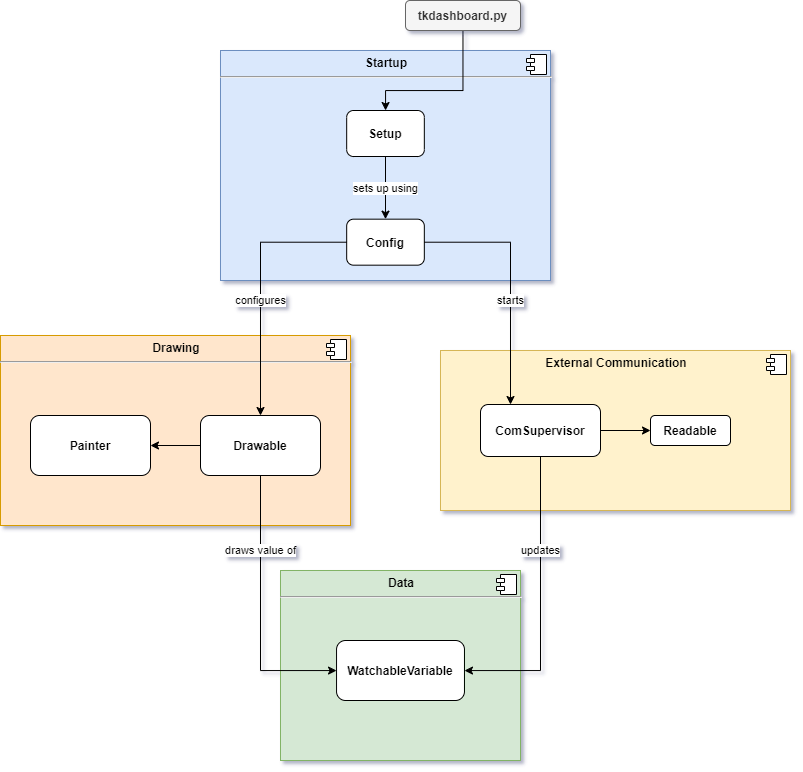

The diagram above was exported from draw.io. Its source (the exported page's mxGraphModel, read from the mxfile embedded in the PNG):
<mxGraphModel dx="1280" dy="2195" grid="1" gridSize="10" guides="1" tooltips="1" connect="1" arrows="1" fold="1" page="1" pageScale="1" pageWidth="827" pageHeight="1169" math="0" shadow="0">
  <root>
    <mxCell id="MhWgR7_G7um3e8Dq2g-W-0" />
    <mxCell id="MhWgR7_G7um3e8Dq2g-W-1" parent="MhWgR7_G7um3e8Dq2g-W-0" />
    <mxCell id="I0hcylwhmSy1zYac-1Nq-8" value="" style="group" vertex="1" connectable="0" parent="MhWgR7_G7um3e8Dq2g-W-1">
      <mxGeometry x="90" y="325" width="350" height="190" as="geometry" />
    </mxCell>
    <mxCell id="PCyhds4jwFXbohI_5neB-0" value="&lt;p style=&quot;margin: 0px ; margin-top: 6px ; text-align: center&quot;&gt;&lt;b&gt;Drawing&lt;/b&gt;&lt;/p&gt;&lt;hr&gt;&lt;p style=&quot;margin: 0px ; margin-left: 8px&quot;&gt;&lt;br&gt;&lt;/p&gt;" style="align=left;overflow=fill;html=1;dropTarget=0;fillColor=#ffe6cc;strokeColor=#d79b00;" vertex="1" parent="I0hcylwhmSy1zYac-1Nq-8">
      <mxGeometry width="350" height="190" as="geometry" />
    </mxCell>
    <mxCell id="PCyhds4jwFXbohI_5neB-1" value="" style="shape=component;jettyWidth=8;jettyHeight=4;" vertex="1" parent="PCyhds4jwFXbohI_5neB-0">
      <mxGeometry x="1" width="20" height="20" relative="1" as="geometry">
        <mxPoint x="-24" y="4" as="offset" />
      </mxGeometry>
    </mxCell>
    <mxCell id="SJSiBdxuXH39Dy6doLuz-0" value="Drawable" style="rounded=1;whiteSpace=wrap;html=1;fontStyle=1" vertex="1" parent="I0hcylwhmSy1zYac-1Nq-8">
      <mxGeometry x="200" y="80" width="120" height="60" as="geometry" />
    </mxCell>
    <mxCell id="I0hcylwhmSy1zYac-1Nq-1" value="Painter" style="rounded=1;whiteSpace=wrap;html=1;fontStyle=1" vertex="1" parent="I0hcylwhmSy1zYac-1Nq-8">
      <mxGeometry x="30" y="80" width="120" height="60" as="geometry" />
    </mxCell>
    <mxCell id="I0hcylwhmSy1zYac-1Nq-2" style="edgeStyle=orthogonalEdgeStyle;rounded=0;orthogonalLoop=1;jettySize=auto;html=1;" edge="1" parent="I0hcylwhmSy1zYac-1Nq-8" source="SJSiBdxuXH39Dy6doLuz-0" target="I0hcylwhmSy1zYac-1Nq-1">
      <mxGeometry relative="1" as="geometry" />
    </mxCell>
    <mxCell id="G9965AUoC2nNFZkLfhpj-5" value="" style="group" vertex="1" connectable="0" parent="MhWgR7_G7um3e8Dq2g-W-1">
      <mxGeometry x="530" y="340" width="350" height="160" as="geometry" />
    </mxCell>
    <mxCell id="G9965AUoC2nNFZkLfhpj-2" value="&lt;p style=&quot;margin: 0px ; margin-top: 6px ; text-align: center&quot;&gt;&lt;b&gt;External Communication&lt;/b&gt;&lt;/p&gt;" style="align=left;overflow=fill;html=1;dropTarget=0;fillColor=#fff2cc;strokeColor=#d6b656;" vertex="1" parent="G9965AUoC2nNFZkLfhpj-5">
      <mxGeometry width="350" height="160" as="geometry" />
    </mxCell>
    <mxCell id="G9965AUoC2nNFZkLfhpj-3" value="" style="shape=component;jettyWidth=8;jettyHeight=4;" vertex="1" parent="G9965AUoC2nNFZkLfhpj-2">
      <mxGeometry x="1" width="20" height="20" relative="1" as="geometry">
        <mxPoint x="-24" y="4" as="offset" />
      </mxGeometry>
    </mxCell>
    <mxCell id="xpyiBiHdYr9479efNW23-1" style="edgeStyle=orthogonalEdgeStyle;rounded=0;orthogonalLoop=1;jettySize=auto;html=1;" edge="1" parent="G9965AUoC2nNFZkLfhpj-5" source="G9965AUoC2nNFZkLfhpj-4" target="75gmyKNFrGNEhTHIkrQl-0">
      <mxGeometry relative="1" as="geometry" />
    </mxCell>
    <mxCell id="G9965AUoC2nNFZkLfhpj-4" value="ComSupervisor" style="rounded=1;whiteSpace=wrap;html=1;fontStyle=1" vertex="1" parent="G9965AUoC2nNFZkLfhpj-5">
      <mxGeometry x="40" y="54" width="120" height="52" as="geometry" />
    </mxCell>
    <mxCell id="75gmyKNFrGNEhTHIkrQl-0" value="Readable" style="rounded=1;whiteSpace=wrap;html=1;fontStyle=1" vertex="1" parent="G9965AUoC2nNFZkLfhpj-5">
      <mxGeometry x="210" y="65" width="80" height="30" as="geometry" />
    </mxCell>
    <mxCell id="xpyiBiHdYr9479efNW23-6" value="" style="group" vertex="1" connectable="0" parent="MhWgR7_G7um3e8Dq2g-W-1">
      <mxGeometry x="310" y="40" width="330" height="230" as="geometry" />
    </mxCell>
    <mxCell id="xpyiBiHdYr9479efNW23-4" value="&lt;p style=&quot;margin: 0px ; margin-top: 6px ; text-align: center&quot;&gt;&lt;b&gt;Startup&lt;/b&gt;&lt;/p&gt;&lt;hr&gt;&lt;p style=&quot;margin: 0px ; margin-left: 8px&quot;&gt;&lt;br&gt;&lt;/p&gt;" style="align=left;overflow=fill;html=1;dropTarget=0;fillColor=#dae8fc;strokeColor=#6c8ebf;" vertex="1" parent="xpyiBiHdYr9479efNW23-6">
      <mxGeometry width="330" height="230.00000000000003" as="geometry" />
    </mxCell>
    <mxCell id="xpyiBiHdYr9479efNW23-5" value="" style="shape=component;jettyWidth=8;jettyHeight=4;" vertex="1" parent="xpyiBiHdYr9479efNW23-4">
      <mxGeometry x="1" width="20" height="20" relative="1" as="geometry">
        <mxPoint x="-24" y="4" as="offset" />
      </mxGeometry>
    </mxCell>
    <mxCell id="Xm4Zwgcu_gEY2wkLrrVz-0" value="Setup" style="rounded=1;whiteSpace=wrap;html=1;fontStyle=1" vertex="1" parent="xpyiBiHdYr9479efNW23-6">
      <mxGeometry x="126.1765479876161" y="60.00333333333334" width="77.6470588235294" height="46" as="geometry" />
    </mxCell>
    <mxCell id="Xm4Zwgcu_gEY2wkLrrVz-2" value="Config" style="rounded=1;whiteSpace=wrap;html=1;fontStyle=1" vertex="1" parent="xpyiBiHdYr9479efNW23-6">
      <mxGeometry x="126.17705882352942" y="168.66666666666669" width="77.6470588235294" height="46" as="geometry" />
    </mxCell>
    <mxCell id="eJdum9cwp9eYNmFd3xhb-0" value="sets up using" style="edgeStyle=orthogonalEdgeStyle;rounded=0;orthogonalLoop=1;jettySize=auto;html=1;" edge="1" parent="xpyiBiHdYr9479efNW23-6" source="Xm4Zwgcu_gEY2wkLrrVz-0" target="Xm4Zwgcu_gEY2wkLrrVz-2">
      <mxGeometry relative="1" as="geometry" />
    </mxCell>
    <mxCell id="eJdum9cwp9eYNmFd3xhb-2" value="configures" style="edgeStyle=orthogonalEdgeStyle;rounded=0;orthogonalLoop=1;jettySize=auto;html=1;" edge="1" parent="MhWgR7_G7um3e8Dq2g-W-1" source="Xm4Zwgcu_gEY2wkLrrVz-2" target="SJSiBdxuXH39Dy6doLuz-0">
      <mxGeometry x="0.1136" relative="1" as="geometry">
        <mxPoint as="offset" />
      </mxGeometry>
    </mxCell>
    <mxCell id="xpyiBiHdYr9479efNW23-0" value="starts" style="edgeStyle=orthogonalEdgeStyle;rounded=0;orthogonalLoop=1;jettySize=auto;html=1;entryX=0.25;entryY=0;entryDx=0;entryDy=0;" edge="1" parent="MhWgR7_G7um3e8Dq2g-W-1" source="Xm4Zwgcu_gEY2wkLrrVz-2" target="G9965AUoC2nNFZkLfhpj-4">
      <mxGeometry x="0.1628" relative="1" as="geometry">
        <mxPoint as="offset" />
      </mxGeometry>
    </mxCell>
    <mxCell id="I0hcylwhmSy1zYac-1Nq-10" value="" style="group" vertex="1" connectable="0" parent="MhWgR7_G7um3e8Dq2g-W-1">
      <mxGeometry x="370" y="560" width="240" height="190" as="geometry" />
    </mxCell>
    <mxCell id="I0hcylwhmSy1zYac-1Nq-6" value="&lt;p style=&quot;margin: 0px ; margin-top: 6px ; text-align: center&quot;&gt;&lt;b&gt;Data&lt;/b&gt;&lt;/p&gt;&lt;hr&gt;&lt;p style=&quot;margin: 0px ; margin-left: 8px&quot;&gt;&lt;br&gt;&lt;/p&gt;" style="align=left;overflow=fill;html=1;dropTarget=0;fillColor=#d5e8d4;strokeColor=#82b366;" vertex="1" parent="I0hcylwhmSy1zYac-1Nq-10">
      <mxGeometry width="240" height="190" as="geometry" />
    </mxCell>
    <mxCell id="I0hcylwhmSy1zYac-1Nq-7" value="" style="shape=component;jettyWidth=8;jettyHeight=4;" vertex="1" parent="I0hcylwhmSy1zYac-1Nq-6">
      <mxGeometry x="1" width="20" height="20" relative="1" as="geometry">
        <mxPoint x="-24" y="4" as="offset" />
      </mxGeometry>
    </mxCell>
    <mxCell id="I0hcylwhmSy1zYac-1Nq-9" value="WatchableVariable" style="rounded=1;whiteSpace=wrap;html=1;fontStyle=1" vertex="1" parent="I0hcylwhmSy1zYac-1Nq-10">
      <mxGeometry x="56.04" y="70" width="127.93" height="60" as="geometry" />
    </mxCell>
    <mxCell id="I0hcylwhmSy1zYac-1Nq-11" value="updates" style="edgeStyle=orthogonalEdgeStyle;rounded=0;orthogonalLoop=1;jettySize=auto;html=1;endArrow=classic;endFill=1;" edge="1" parent="MhWgR7_G7um3e8Dq2g-W-1" source="G9965AUoC2nNFZkLfhpj-4" target="I0hcylwhmSy1zYac-1Nq-9">
      <mxGeometry x="-0.3518" relative="1" as="geometry">
        <Array as="points">
          <mxPoint x="630" y="660" />
        </Array>
        <mxPoint as="offset" />
      </mxGeometry>
    </mxCell>
    <mxCell id="I0hcylwhmSy1zYac-1Nq-12" value="draws value of" style="edgeStyle=orthogonalEdgeStyle;rounded=0;orthogonalLoop=1;jettySize=auto;html=1;endArrow=classic;endFill=1;" edge="1" parent="MhWgR7_G7um3e8Dq2g-W-1" source="SJSiBdxuXH39Dy6doLuz-0" target="I0hcylwhmSy1zYac-1Nq-9">
      <mxGeometry x="-0.4466" relative="1" as="geometry">
        <Array as="points">
          <mxPoint x="350" y="660" />
        </Array>
        <mxPoint as="offset" />
      </mxGeometry>
    </mxCell>
    <mxCell id="I0hcylwhmSy1zYac-1Nq-15" style="edgeStyle=orthogonalEdgeStyle;rounded=0;orthogonalLoop=1;jettySize=auto;html=1;endArrow=classic;endFill=1;" edge="1" parent="MhWgR7_G7um3e8Dq2g-W-1" source="I0hcylwhmSy1zYac-1Nq-14" target="Xm4Zwgcu_gEY2wkLrrVz-0">
      <mxGeometry relative="1" as="geometry">
        <Array as="points">
          <mxPoint x="553" y="80" />
          <mxPoint x="475" y="80" />
        </Array>
      </mxGeometry>
    </mxCell>
    <mxCell id="I0hcylwhmSy1zYac-1Nq-14" value="tkdashboard.py" style="rounded=1;whiteSpace=wrap;html=1;fillColor=#f5f5f5;strokeColor=#666666;fontColor=#333333;fontStyle=1" vertex="1" parent="MhWgR7_G7um3e8Dq2g-W-1">
      <mxGeometry x="495" y="-10" width="115" height="30" as="geometry" />
    </mxCell>
  </root>
</mxGraphModel>